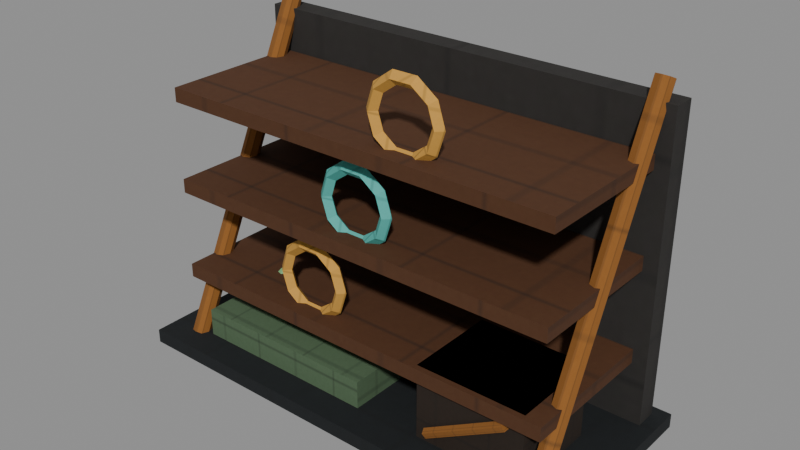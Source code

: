 # Source: preserve-rack.e10.blend  (saved by Blender 5.1.30; exported with 4.5.12 LTS)
import bpy
from mathutils import Matrix  # noqa: F401  (used for matrix-valued properties, if any)

bpy.ops.wm.read_factory_settings(use_empty=True)
scene = bpy.context.scene
scene.name = 'Scene'

# ---- images (referenced by path relative to the original .blend; pixels are not part of the script)
import os
ASSET_DIR = os.environ.get("B2B_ASSET_DIR", "")  # directory of the original .blend (textures are referenced by path, not embedded)
HERE = os.path.dirname(os.path.abspath(__file__))  # packed textures are extracted next to this script under _unpacked/

def load_image(name, relpath, width, height, colorspace="sRGB"):
    """Load a texture the original file referenced (path relative to the .blend, or extracted next to this script)."""
    p = next((c for c in (os.path.join(HERE, relpath), os.path.join(ASSET_DIR, relpath)) if relpath and os.path.exists(c)), "")
    if p:
        img = bpy.data.images.load(p, check_existing=True)
        img.name = name
    else:  # same state as the original file: an image datablock whose file is absent (Cycles renders it pink)
        img = bpy.data.images.new(name, width, height)
        img.source = "FILE"
        img.filepath = "//" + (relpath or name)
    img.colorspace_settings.name = colorspace
    return img
img_era_props_e10_atlas_png = load_image('era-props-e10-atlas.png', '_unpacked/era-props-e10-atlas.14530cf6.png', 512, 512, 'sRGB')

# ---- materials (node trees are filled in below, after node groups)
mat_e10arkpropssharedmaterial = bpy.data.materials.new('E10ArkPropsSharedMaterial')

# ---- material node trees
mat_e10arkpropssharedmaterial.use_nodes = True; mat_e10arkpropssharedmaterial.node_tree.nodes.clear()
_N = mat_e10arkpropssharedmaterial.node_tree.nodes; _L = mat_e10arkpropssharedmaterial.node_tree.links
n0 = _N.new('ShaderNodeOutputMaterial'); n0.name = 'Material Output'; n0.location = (0, 0)
n1 = _N.new('ShaderNodeBsdfPrincipled'); n1.name = 'Principled BSDF'; n1.location = (0, 0)
n1.inputs[2].default_value = 0.9
n1.inputs[27].default_value = (0.0, 0.0, 0.0, 1.0)
n2 = _N.new('ShaderNodeTexImage'); n2.name = 'Image Texture'; n2.location = (0, 0)
n2.image = img_era_props_e10_atlas_png
_L.new(n2.outputs[0], n1.inputs[0])
_L.new(n1.outputs[0], n0.inputs[0])
n0.is_active_output = True

# ---- meshes
me_preserveracke10mesh = bpy.data.meshes.new('PreserveRackE10Mesh')
me_preserveracke10mesh.from_pydata([(-1.65, -0.725, 0.0), (-1.65, -0.725, 0.1), (-1.65, 0.725, 0.0), (-1.65, 0.725, 0.1), (1.65, -0.725, 0.0), (1.65, -0.725, 0.1), (1.65, 0.725, 0.0), (1.65, 0.725, 0.1), (-1.55, 0.49, 0.06), (-1.55, 0.49, 2.24), (-1.55, 0.65, 0.06), (-1.55, 0.65, 2.24), (1.55, 0.49, 0.06), (1.55, 0.49, 2.24), (1.55, 0.65, 0.06), (1.55, 0.65, 2.24), (-1.42, -0.5786, 0.108), (-1.42, 0.5114, 2.388), (-1.466, -0.5615, 0.09982), (-1.466, 0.5285, 2.38), (-1.485, -0.52, 0.08), (-1.485, 0.57, 2.36), (-1.466, -0.4785, 0.06018), (-1.466, 0.6115, 2.34), (-1.42, -0.4614, 0.05196), (-1.42, 0.6286, 2.332), (-1.374, -0.4785, 0.06018), (-1.374, 0.6115, 2.34), (-1.355, -0.52, 0.08), (-1.355, 0.57, 2.36), (-1.374, -0.5615, 0.09982), (-1.374, 0.5285, 2.38), (1.42, -0.5786, 0.108), (1.42, 0.5114, 2.388), (1.374, -0.5615, 0.09982), (1.374, 0.5285, 2.38), (1.355, -0.52, 0.08), (1.355, 0.57, 2.36), (1.374, -0.4785, 0.06018), (1.374, 0.6115, 2.34), (1.42, -0.4614, 0.05196), (1.42, 0.6286, 2.332), (1.466, -0.4785, 0.06018), (1.466, 0.6115, 2.34), (1.485, -0.52, 0.08), (1.485, 0.57, 2.36), (1.466, -0.5615, 0.09982), (1.466, 0.5285, 2.38), (-1.45, -0.53, 0.53), (-1.45, -0.53, 0.63), (-1.45, 0.61, 0.53), (-1.45, 0.61, 0.63), (1.45, -0.53, 0.53), (1.45, -0.53, 0.63), (1.45, 0.61, 0.53), (1.45, 0.61, 0.63), (-0.115, -0.39, 0.83), (-0.16, -0.435, 0.83), (-0.205, -0.39, 0.83), (-0.16, -0.345, 0.83), (-0.1694, -0.39, 0.9975), (-0.2058, -0.435, 0.9711), (-0.2422, -0.39, 0.9446), (-0.2058, -0.345, 0.9711), (-0.3119, -0.39, 1.101), (-0.3258, -0.435, 1.058), (-0.3397, -0.39, 1.015), (-0.3258, -0.345, 1.058), (-0.4881, -0.39, 1.101), (-0.4742, -0.435, 1.058), (-0.4603, -0.39, 1.015), (-0.4742, -0.345, 1.058), (-0.6306, -0.39, 0.9975), (-0.5942, -0.435, 0.9711), (-0.5578, -0.39, 0.9446), (-0.5942, -0.345, 0.9711), (-0.685, -0.39, 0.83), (-0.64, -0.435, 0.83), (-0.595, -0.39, 0.83), (-0.64, -0.345, 0.83), (-0.6306, -0.39, 0.6625), (-0.5942, -0.435, 0.6889), (-0.5578, -0.39, 0.7154), (-0.5942, -0.345, 0.6889), (-0.4881, -0.39, 0.5589), (-0.4742, -0.435, 0.6017), (-0.4603, -0.39, 0.6445), (-0.4742, -0.345, 0.6017), (-0.3119, -0.39, 0.5589), (-0.3258, -0.435, 0.6017), (-0.3397, -0.39, 0.6445), (-0.3258, -0.345, 0.6017), (-0.1694, -0.39, 0.6625), (-0.2058, -0.435, 0.6889), (-0.2422, -0.39, 0.7154), (-0.2058, -0.345, 0.6889), (-1.45, -0.53, 1.18), (-1.45, -0.53, 1.28), (-1.45, 0.61, 1.18), (-1.45, 0.61, 1.28), (1.45, -0.53, 1.18), (1.45, -0.53, 1.28), (1.45, 0.61, 1.18), (1.45, 0.61, 1.28), (0.265, -0.39, 1.48), (0.22, -0.435, 1.48), (0.175, -0.39, 1.48), (0.22, -0.345, 1.48), (0.2106, -0.39, 1.648), (0.1742, -0.435, 1.621), (0.1378, -0.39, 1.595), (0.1742, -0.345, 1.621), (0.06807, -0.39, 1.751), (0.05416, -0.435, 1.708), (0.04026, -0.39, 1.665), (0.05416, -0.345, 1.708), (-0.1081, -0.39, 1.751), (-0.09416, -0.435, 1.708), (-0.08026, -0.39, 1.665), (-0.09416, -0.345, 1.708), (-0.2506, -0.39, 1.648), (-0.2142, -0.435, 1.621), (-0.1778, -0.39, 1.595), (-0.2142, -0.345, 1.621), (-0.305, -0.39, 1.48), (-0.26, -0.435, 1.48), (-0.215, -0.39, 1.48), (-0.26, -0.345, 1.48), (-0.2506, -0.39, 1.312), (-0.2142, -0.435, 1.339), (-0.1778, -0.39, 1.365), (-0.2142, -0.345, 1.339), (-0.1081, -0.39, 1.209), (-0.09416, -0.435, 1.252), (-0.08026, -0.39, 1.295), (-0.09416, -0.345, 1.252), (0.06807, -0.39, 1.209), (0.05416, -0.435, 1.252), (0.04026, -0.39, 1.295), (0.05416, -0.345, 1.252), (0.2106, -0.39, 1.312), (0.1742, -0.435, 1.339), (0.1378, -0.39, 1.365), (0.1742, -0.345, 1.339), (-1.45, -0.53, 1.83), (-1.45, -0.53, 1.93), (-1.45, 0.61, 1.83), (-1.45, 0.61, 1.93), (1.45, -0.53, 1.83), (1.45, -0.53, 1.93), (1.45, 0.61, 1.83), (1.45, 0.61, 1.93), (0.645, -0.39, 2.13), (0.6, -0.435, 2.13), (0.555, -0.39, 2.13), (0.6, -0.345, 2.13), (0.5906, -0.39, 2.298), (0.5542, -0.435, 2.271), (0.5178, -0.39, 2.245), (0.5542, -0.345, 2.271), (0.4481, -0.39, 2.401), (0.4342, -0.435, 2.358), (0.4203, -0.39, 2.315), (0.4342, -0.345, 2.358), (0.2719, -0.39, 2.401), (0.2858, -0.435, 2.358), (0.2997, -0.39, 2.315), (0.2858, -0.345, 2.358), (0.1294, -0.39, 2.298), (0.1658, -0.435, 2.271), (0.2022, -0.39, 2.245), (0.1658, -0.345, 2.271), (0.075, -0.39, 2.13), (0.12, -0.435, 2.13), (0.165, -0.39, 2.13), (0.12, -0.345, 2.13), (0.1294, -0.39, 1.962), (0.1658, -0.435, 1.989), (0.2022, -0.39, 2.015), (0.1658, -0.345, 1.989), (0.2719, -0.39, 1.859), (0.2858, -0.435, 1.902), (0.2997, -0.39, 1.945), (0.2858, -0.345, 1.902), (0.4481, -0.39, 1.859), (0.4342, -0.435, 1.902), (0.4203, -0.39, 1.945), (0.4342, -0.345, 1.902), (0.5906, -0.39, 1.962), (0.5542, -0.435, 1.989), (0.5178, -0.39, 2.015), (0.5542, -0.345, 1.989), (-1.31, -0.51, 0.1), (-1.31, -0.51, 0.3), (-1.31, 0.11, 0.1), (-1.31, 0.11, 0.3), (0.07, -0.51, 0.1), (0.07, -0.51, 0.3), (0.07, 0.11, 0.1), (0.07, 0.11, 0.3), (-0.88, -0.2, 0.23), (-0.7932, -0.2631, 0.3516), (-0.9132, -0.3021, 0.3516), (-0.9873, -0.2, 0.3516), (-0.9132, -0.09792, 0.3516), (-0.7932, -0.1369, 0.3516), (-0.8468, -0.3021, 0.5484), (-0.9668, -0.2631, 0.5484), (-0.9668, -0.1369, 0.5484), (-0.8468, -0.09792, 0.5484), (-0.7727, -0.2, 0.5484), (-0.88, -0.2, 0.67), (-0.37, -0.2, 0.24), (-0.2687, -0.2736, 0.345), (-0.4087, -0.3191, 0.345), (-0.4952, -0.2, 0.345), (-0.4087, -0.08091, 0.345), (-0.2687, -0.1264, 0.345), (-0.3313, -0.3191, 0.515), (-0.4713, -0.2736, 0.515), (-0.4713, -0.1264, 0.515), (-0.3313, -0.08091, 0.515), (-0.2448, -0.2, 0.515), (-0.37, -0.2, 0.62), (0.54, -0.49, 0.05), (0.54, -0.49, 0.63), (0.54, 0.17, 0.05), (0.54, 0.17, 0.63), (1.32, -0.49, 0.05), (1.32, -0.49, 0.63), (1.32, 0.17, 0.05), (1.32, 0.17, 0.63), (0.6125, -0.51, 0.2103), (1.182, -0.51, 0.5403), (0.6246, -0.4767, 0.1894), (1.195, -0.4767, 0.5194), (0.6442, -0.4894, 0.1555), (1.214, -0.4894, 0.4855), (0.6442, -0.5306, 0.1555), (1.214, -0.5306, 0.4855), (0.6246, -0.5433, 0.1894), (1.195, -0.5433, 0.5194)], [], [(0, 1, 3, 2), (2, 3, 7, 6), (6, 7, 5, 4), (4, 5, 1, 0), (2, 6, 4, 0), (7, 3, 1, 5), (8, 9, 11, 10), (10, 11, 15, 14), (14, 15, 13, 12), (12, 13, 9, 8), (10, 14, 12, 8), (15, 11, 9, 13), (16, 17, 19, 18), (18, 19, 21, 20), (20, 21, 23, 22), (22, 23, 25, 24), (24, 25, 27, 26), (26, 27, 29, 28), (19, 17, 31, 29, 27, 25, 23, 21), (28, 29, 31, 30), (30, 31, 17, 16), (16, 18, 20, 22, 24, 26, 28, 30), (32, 33, 35, 34), (34, 35, 37, 36), (36, 37, 39, 38), (38, 39, 41, 40), (40, 41, 43, 42), (42, 43, 45, 44), (35, 33, 47, 45, 43, 41, 39, 37), (44, 45, 47, 46), (46, 47, 33, 32), (32, 34, 36, 38, 40, 42, 44, 46), (48, 49, 51, 50), (50, 51, 55, 54), (54, 55, 53, 52), (52, 53, 49, 48), (50, 54, 52, 48), (55, 51, 49, 53), (56, 60, 61, 57), (57, 61, 62, 58), (58, 62, 63, 59), (59, 63, 60, 56), (60, 64, 65, 61), (61, 65, 66, 62), (62, 66, 67, 63), (63, 67, 64, 60), (64, 68, 69, 65), (65, 69, 70, 66), (66, 70, 71, 67), (67, 71, 68, 64), (68, 72, 73, 69), (69, 73, 74, 70), (70, 74, 75, 71), (71, 75, 72, 68), (72, 76, 77, 73), (73, 77, 78, 74), (74, 78, 79, 75), (75, 79, 76, 72), (76, 80, 81, 77), (77, 81, 82, 78), (78, 82, 83, 79), (79, 83, 80, 76), (80, 84, 85, 81), (81, 85, 86, 82), (82, 86, 87, 83), (83, 87, 84, 80), (84, 88, 89, 85), (85, 89, 90, 86), (86, 90, 91, 87), (87, 91, 88, 84), (88, 92, 93, 89), (89, 93, 94, 90), (90, 94, 95, 91), (91, 95, 92, 88), (92, 56, 57, 93), (93, 57, 58, 94), (94, 58, 59, 95), (95, 59, 56, 92), (96, 97, 99, 98), (98, 99, 103, 102), (102, 103, 101, 100), (100, 101, 97, 96), (98, 102, 100, 96), (103, 99, 97, 101), (104, 108, 109, 105), (105, 109, 110, 106), (106, 110, 111, 107), (107, 111, 108, 104), (108, 112, 113, 109), (109, 113, 114, 110), (110, 114, 115, 111), (111, 115, 112, 108), (112, 116, 117, 113), (113, 117, 118, 114), (114, 118, 119, 115), (115, 119, 116, 112), (116, 120, 121, 117), (117, 121, 122, 118), (118, 122, 123, 119), (119, 123, 120, 116), (120, 124, 125, 121), (121, 125, 126, 122), (122, 126, 127, 123), (123, 127, 124, 120), (124, 128, 129, 125), (125, 129, 130, 126), (126, 130, 131, 127), (127, 131, 128, 124), (128, 132, 133, 129), (129, 133, 134, 130), (130, 134, 135, 131), (131, 135, 132, 128), (132, 136, 137, 133), (133, 137, 138, 134), (134, 138, 139, 135), (135, 139, 136, 132), (136, 140, 141, 137), (137, 141, 142, 138), (138, 142, 143, 139), (139, 143, 140, 136), (140, 104, 105, 141), (141, 105, 106, 142), (142, 106, 107, 143), (143, 107, 104, 140), (144, 145, 147, 146), (146, 147, 151, 150), (150, 151, 149, 148), (148, 149, 145, 144), (146, 150, 148, 144), (151, 147, 145, 149), (152, 156, 157, 153), (153, 157, 158, 154), (154, 158, 159, 155), (155, 159, 156, 152), (156, 160, 161, 157), (157, 161, 162, 158), (158, 162, 163, 159), (159, 163, 160, 156), (160, 164, 165, 161), (161, 165, 166, 162), (162, 166, 167, 163), (163, 167, 164, 160), (164, 168, 169, 165), (165, 169, 170, 166), (166, 170, 171, 167), (167, 171, 168, 164), (168, 172, 173, 169), (169, 173, 174, 170), (170, 174, 175, 171), (171, 175, 172, 168), (172, 176, 177, 173), (173, 177, 178, 174), (174, 178, 179, 175), (175, 179, 176, 172), (176, 180, 181, 177), (177, 181, 182, 178), (178, 182, 183, 179), (179, 183, 180, 176), (180, 184, 185, 181), (181, 185, 186, 182), (182, 186, 187, 183), (183, 187, 184, 180), (184, 188, 189, 185), (185, 189, 190, 186), (186, 190, 191, 187), (187, 191, 188, 184), (188, 152, 153, 189), (189, 153, 154, 190), (190, 154, 155, 191), (191, 155, 152, 188), (192, 193, 195, 194), (194, 195, 199, 198), (198, 199, 197, 196), (196, 197, 193, 192), (194, 198, 196, 192), (199, 195, 193, 197), (200, 201, 202), (201, 200, 205), (200, 202, 203), (200, 203, 204), (200, 204, 205), (201, 205, 210), (202, 201, 206), (203, 202, 207), (204, 203, 208), (205, 204, 209), (201, 210, 206), (202, 206, 207), (203, 207, 208), (204, 208, 209), (205, 209, 210), (206, 210, 211), (207, 206, 211), (208, 207, 211), (209, 208, 211), (210, 209, 211), (212, 213, 214), (213, 212, 217), (212, 214, 215), (212, 215, 216), (212, 216, 217), (213, 217, 222), (214, 213, 218), (215, 214, 219), (216, 215, 220), (217, 216, 221), (213, 222, 218), (214, 218, 219), (215, 219, 220), (216, 220, 221), (217, 221, 222), (218, 222, 223), (219, 218, 223), (220, 219, 223), (221, 220, 223), (222, 221, 223), (224, 225, 227, 226), (226, 227, 231, 230), (230, 231, 229, 228), (228, 229, 225, 224), (226, 230, 228, 224), (231, 227, 225, 229), (232, 233, 235, 234), (234, 235, 237, 236), (236, 237, 239, 238), (235, 233, 241, 239, 237), (238, 239, 241, 240), (240, 241, 233, 232), (232, 234, 236, 238, 240)])
_uv = me_preserveracke10mesh.uv_layers.new(name='UVMap')
_uv.uv.foreach_set('vector', [0.4937, 0.1106, 0.4866, 0.1106, 0.4866, 0.00625, 0.4937, 0.00625, 0.4753, 0.2438, 0.4681, 0.2438, 0.4681, 0.00625, 0.4753, 0.00625, 0.4937, 0.217, 0.4866, 0.217, 0.4866, 0.1127, 0.4938, 0.1127, 0.4845, 0.2438, 0.4774, 0.2438, 0.4774, 0.00625, 0.4845, 0.00625, 0.3601, 0.00625, 0.3601, 0.2438, 0.2562, 0.2438, 0.2563, 0.00625, 0.466, 0.00625, 0.466, 0.2438, 0.3622, 0.2438, 0.3622, 0.00625, 0.7361, 0.6241, 0.7361, 0.5063, 0.7437, 0.5063, 0.7437, 0.6241, 0.6102, 0.6738, 0.5063, 0.6738, 0.5063, 0.5063, 0.6102, 0.5063, 0.7361, 0.7437, 0.7361, 0.6259, 0.7437, 0.6259, 0.7437, 0.7437, 0.7159, 0.6738, 0.6119, 0.6738, 0.6119, 0.5063, 0.7159, 0.5063, 0.7252, 0.5063, 0.7252, 0.6738, 0.7175, 0.6738, 0.7175, 0.5063, 0.7345, 0.5063, 0.7345, 0.6738, 0.7268, 0.6738, 0.7268, 0.5063, 0.02114, 0.7437, 0.02114, 0.5063, 0.0422, 0.5063, 0.0422, 0.7437, 0.0422, 0.7437, 0.0422, 0.5063, 0.05709, 0.5063, 0.05709, 0.7437, 0.1181, 0.7437, 0.1181, 0.5063, 0.1392, 0.5063, 0.1392, 0.7437, 0.06218, 0.7437, 0.06218, 0.5063, 0.07707, 0.5063, 0.07707, 0.7437, 0.07707, 0.7437, 0.07707, 0.5063, 0.09813, 0.5063, 0.09813, 0.7437, 0.09813, 0.7437, 0.09813, 0.5063, 0.113, 0.5063, 0.113, 0.7437, 0.2078, 0.6436, 0.1929, 0.6403, 0.1929, 0.6356, 0.2078, 0.6323, 0.2289, 0.6323, 0.2438, 0.6356, 0.2438, 0.6403, 0.2289, 0.6436, 0.1443, 0.7437, 0.1443, 0.5063, 0.1653, 0.5063, 0.1653, 0.7437, 0.00625, 0.7437, 0.00625, 0.5063, 0.02114, 0.5063, 0.02114, 0.7437, 0.1929, 0.6527, 0.1929, 0.648, 0.2078, 0.6447, 0.2289, 0.6447, 0.2438, 0.648, 0.2438, 0.6527, 0.2289, 0.656, 0.2078, 0.656, 0.02114, 0.7437, 0.02114, 0.5063, 0.0422, 0.5063, 0.0422, 0.7437, 0.0422, 0.7437, 0.0422, 0.5063, 0.05709, 0.5063, 0.05709, 0.7437, 0.1181, 0.7437, 0.1181, 0.5063, 0.1392, 0.5063, 0.1392, 0.7437, 0.06218, 0.7437, 0.06218, 0.5063, 0.07707, 0.5063, 0.07707, 0.7437, 0.07707, 0.7437, 0.07707, 0.5063, 0.09813, 0.5063, 0.09813, 0.7437, 0.09813, 0.7437, 0.09813, 0.5063, 0.113, 0.5063, 0.113, 0.7437, 0.2078, 0.6436, 0.1929, 0.6403, 0.1929, 0.6356, 0.2078, 0.6323, 0.2289, 0.6323, 0.2438, 0.6356, 0.2438, 0.6403, 0.2289, 0.6436, 0.1443, 0.7437, 0.1443, 0.5063, 0.1653, 0.5063, 0.1653, 0.7437, 0.00625, 0.7437, 0.00625, 0.5063, 0.02114, 0.5063, 0.02114, 0.7437, 0.1929, 0.6527, 0.1929, 0.648, 0.2078, 0.6447, 0.2289, 0.6447, 0.2438, 0.648, 0.2438, 0.6527, 0.2289, 0.656, 0.2078, 0.656, 0.9937, 0.3496, 0.9849, 0.3496, 0.9849, 0.2562, 0.9937, 0.2562, 0.9715, 0.4938, 0.9627, 0.4938, 0.9627, 0.2562, 0.9715, 0.2562, 0.9937, 0.4451, 0.9849, 0.4451, 0.9849, 0.3517, 0.9937, 0.3517, 0.9826, 0.4938, 0.9738, 0.4938, 0.9738, 0.2562, 0.9826, 0.2562, 0.8572, 0.2563, 0.8572, 0.4938, 0.7563, 0.4938, 0.7563, 0.2562, 0.9604, 0.2563, 0.9604, 0.4938, 0.8595, 0.4938, 0.8595, 0.2562, 0.3768, 0.5502, 0.3956, 0.5184, 0.4079, 0.5265, 0.3921, 0.5533, 0.3613, 0.6737, 0.3771, 0.6469, 0.3894, 0.655, 0.3765, 0.6768, 0.429, 0.7036, 0.4419, 0.7254, 0.4296, 0.7335, 0.4138, 0.7068, 0.4785, 0.5533, 0.4627, 0.5265, 0.475, 0.5184, 0.4938, 0.5502, 0.3956, 0.5184, 0.426, 0.5063, 0.4335, 0.5163, 0.4079, 0.5265, 0.3771, 0.6469, 0.4027, 0.6367, 0.4102, 0.6467, 0.3894, 0.655, 0.4419, 0.7254, 0.4627, 0.7337, 0.4552, 0.7437, 0.4296, 0.7335, 0.4627, 0.5265, 0.4371, 0.5163, 0.4446, 0.5063, 0.475, 0.5184, 0.2637, 0.5063, 0.2941, 0.5184, 0.2819, 0.5265, 0.2563, 0.5163, 0.2637, 0.6367, 0.2893, 0.6469, 0.2771, 0.655, 0.2562, 0.6467, 0.3577, 0.6467, 0.3369, 0.655, 0.3246, 0.6469, 0.3502, 0.6367, 0.3165, 0.6234, 0.3421, 0.6132, 0.3544, 0.6213, 0.324, 0.6334, 0.2941, 0.5184, 0.3129, 0.5502, 0.2977, 0.5533, 0.2819, 0.5265, 0.2893, 0.6469, 0.3052, 0.6737, 0.2899, 0.6768, 0.2771, 0.655, 0.3369, 0.655, 0.324, 0.6768, 0.3088, 0.6737, 0.3246, 0.6469, 0.3421, 0.6132, 0.3579, 0.5864, 0.3732, 0.5895, 0.3544, 0.6213, 0.3129, 0.5502, 0.3129, 0.5895, 0.2977, 0.5864, 0.2977, 0.5533, 0.3052, 0.6737, 0.3052, 0.7068, 0.2899, 0.7036, 0.2899, 0.6768, 0.324, 0.6768, 0.324, 0.7036, 0.3088, 0.7068, 0.3088, 0.6737, 0.3579, 0.5864, 0.3579, 0.5533, 0.3732, 0.5502, 0.3732, 0.5895, 0.3129, 0.5895, 0.2941, 0.6213, 0.2819, 0.6132, 0.2977, 0.5864, 0.3052, 0.7068, 0.2893, 0.7335, 0.2771, 0.7254, 0.2899, 0.7036, 0.324, 0.7036, 0.3369, 0.7254, 0.3246, 0.7335, 0.3088, 0.7068, 0.3579, 0.5533, 0.3421, 0.5265, 0.3544, 0.5184, 0.3732, 0.5502, 0.2941, 0.6213, 0.2637, 0.6334, 0.2562, 0.6234, 0.2819, 0.6132, 0.2893, 0.7335, 0.2637, 0.7437, 0.2562, 0.7337, 0.2771, 0.7254, 0.3369, 0.7254, 0.3577, 0.7337, 0.3502, 0.7437, 0.3246, 0.7335, 0.3421, 0.5265, 0.3165, 0.5163, 0.324, 0.5063, 0.3544, 0.5184, 0.426, 0.6334, 0.3956, 0.6213, 0.4079, 0.6132, 0.4335, 0.6234, 0.4027, 0.7437, 0.3771, 0.7335, 0.3894, 0.7254, 0.4102, 0.7337, 0.4627, 0.6467, 0.4419, 0.655, 0.4296, 0.6469, 0.4552, 0.6367, 0.4371, 0.6234, 0.4627, 0.6132, 0.475, 0.6213, 0.4446, 0.6334, 0.3956, 0.6213, 0.3768, 0.5895, 0.3921, 0.5864, 0.4079, 0.6132, 0.3771, 0.7335, 0.3613, 0.7068, 0.3765, 0.7036, 0.3894, 0.7254, 0.4419, 0.655, 0.429, 0.6768, 0.4138, 0.6737, 0.4296, 0.6469, 0.4627, 0.6132, 0.4785, 0.5864, 0.4938, 0.5895, 0.475, 0.6213, 0.3768, 0.5895, 0.3768, 0.5502, 0.3921, 0.5533, 0.3921, 0.5864, 0.3613, 0.7068, 0.3613, 0.6737, 0.3765, 0.6768, 0.3765, 0.7036, 0.429, 0.6768, 0.429, 0.7036, 0.4138, 0.7068, 0.4138, 0.6737, 0.4785, 0.5864, 0.4785, 0.5533, 0.4938, 0.5502, 0.4938, 0.5895, 0.9937, 0.3496, 0.9849, 0.3496, 0.9849, 0.2562, 0.9937, 0.2562, 0.9715, 0.4938, 0.9627, 0.4938, 0.9627, 0.2562, 0.9715, 0.2562, 0.9937, 0.4451, 0.9849, 0.4451, 0.9849, 0.3517, 0.9937, 0.3517, 0.9826, 0.4938, 0.9738, 0.4938, 0.9738, 0.2562, 0.9826, 0.2562, 0.8572, 0.2563, 0.8572, 0.4938, 0.7563, 0.4938, 0.7563, 0.2562, 0.9604, 0.2563, 0.9604, 0.4938, 0.8595, 0.4938, 0.8595, 0.2562, 0.3768, 0.3002, 0.3956, 0.2684, 0.4079, 0.2765, 0.3921, 0.3033, 0.3613, 0.4237, 0.3771, 0.3969, 0.3894, 0.405, 0.3765, 0.4268, 0.429, 0.4536, 0.4419, 0.4754, 0.4296, 0.4835, 0.4138, 0.4568, 0.4785, 0.3033, 0.4627, 0.2765, 0.475, 0.2684, 0.4938, 0.3002, 0.3956, 0.2684, 0.426, 0.2562, 0.4335, 0.2663, 0.4079, 0.2765, 0.3771, 0.3969, 0.4027, 0.3867, 0.4102, 0.3967, 0.3894, 0.405, 0.4419, 0.4754, 0.4627, 0.4837, 0.4552, 0.4938, 0.4296, 0.4835, 0.4627, 0.2765, 0.4371, 0.2663, 0.4446, 0.2562, 0.475, 0.2684, 0.2637, 0.2562, 0.2941, 0.2684, 0.2819, 0.2765, 0.2563, 0.2663, 0.2637, 0.3867, 0.2893, 0.3969, 0.2771, 0.405, 0.2562, 0.3967, 0.3577, 0.3967, 0.3369, 0.405, 0.3246, 0.3969, 0.3502, 0.3867, 0.3165, 0.3734, 0.3421, 0.3632, 0.3544, 0.3713, 0.324, 0.3834, 0.2941, 0.2684, 0.3129, 0.3002, 0.2977, 0.3033, 0.2819, 0.2765, 0.2893, 0.3969, 0.3052, 0.4237, 0.2899, 0.4268, 0.2771, 0.405, 0.3369, 0.405, 0.324, 0.4268, 0.3088, 0.4237, 0.3246, 0.3969, 0.3421, 0.3632, 0.3579, 0.3364, 0.3732, 0.3395, 0.3544, 0.3713, 0.3129, 0.3002, 0.3129, 0.3395, 0.2977, 0.3364, 0.2977, 0.3033, 0.3052, 0.4237, 0.3052, 0.4568, 0.2899, 0.4536, 0.2899, 0.4268, 0.324, 0.4268, 0.324, 0.4536, 0.3088, 0.4568, 0.3088, 0.4237, 0.3579, 0.3364, 0.3579, 0.3033, 0.3732, 0.3002, 0.3732, 0.3395, 0.3129, 0.3395, 0.2941, 0.3713, 0.2819, 0.3632, 0.2977, 0.3364, 0.3052, 0.4568, 0.2893, 0.4835, 0.2771, 0.4754, 0.2899, 0.4536, 0.324, 0.4536, 0.3369, 0.4754, 0.3246, 0.4835, 0.3088, 0.4568, 0.3579, 0.3033, 0.3421, 0.2765, 0.3544, 0.2684, 0.3732, 0.3002, 0.2941, 0.3713, 0.2637, 0.3834, 0.2562, 0.3734, 0.2819, 0.3632, 0.2893, 0.4835, 0.2637, 0.4937, 0.2562, 0.4837, 0.2771, 0.4754, 0.3369, 0.4754, 0.3577, 0.4837, 0.3502, 0.4938, 0.3246, 0.4835, 0.3421, 0.2765, 0.3165, 0.2663, 0.324, 0.2562, 0.3544, 0.2684, 0.426, 0.3834, 0.3956, 0.3713, 0.4079, 0.3632, 0.4335, 0.3734, 0.4027, 0.4938, 0.3771, 0.4835, 0.3894, 0.4754, 0.4102, 0.4837, 0.4627, 0.3967, 0.4419, 0.405, 0.4296, 0.3969, 0.4552, 0.3867, 0.4371, 0.3734, 0.4627, 0.3632, 0.475, 0.3713, 0.4446, 0.3834, 0.3956, 0.3713, 0.3768, 0.3395, 0.3921, 0.3364, 0.4079, 0.3632, 0.3771, 0.4835, 0.3613, 0.4568, 0.3765, 0.4536, 0.3894, 0.4754, 0.4419, 0.405, 0.429, 0.4268, 0.4138, 0.4237, 0.4296, 0.3969, 0.4627, 0.3632, 0.4785, 0.3364, 0.4938, 0.3395, 0.475, 0.3713, 0.3768, 0.3395, 0.3768, 0.3002, 0.3921, 0.3033, 0.3921, 0.3364, 0.3613, 0.4568, 0.3613, 0.4237, 0.3765, 0.4268, 0.3765, 0.4536, 0.429, 0.4268, 0.429, 0.4536, 0.4138, 0.4568, 0.4138, 0.4237, 0.4785, 0.3364, 0.4785, 0.3033, 0.4938, 0.3002, 0.4938, 0.3395, 0.9937, 0.3496, 0.9849, 0.3496, 0.9849, 0.2562, 0.9937, 0.2562, 0.9715, 0.4938, 0.9627, 0.4938, 0.9627, 0.2562, 0.9715, 0.2562, 0.9937, 0.4451, 0.9849, 0.4451, 0.9849, 0.3517, 0.9937, 0.3517, 0.9826, 0.4938, 0.9738, 0.4938, 0.9738, 0.2562, 0.9826, 0.2562, 0.8572, 0.2563, 0.8572, 0.4938, 0.7563, 0.4938, 0.7563, 0.2562, 0.9604, 0.2563, 0.9604, 0.4938, 0.8595, 0.4938, 0.8595, 0.2562, 0.3768, 0.5502, 0.3956, 0.5184, 0.4079, 0.5265, 0.3921, 0.5533, 0.3613, 0.6737, 0.3771, 0.6469, 0.3894, 0.655, 0.3765, 0.6768, 0.429, 0.7036, 0.4419, 0.7254, 0.4296, 0.7335, 0.4138, 0.7068, 0.4785, 0.5533, 0.4627, 0.5265, 0.475, 0.5184, 0.4938, 0.5502, 0.3956, 0.5184, 0.426, 0.5063, 0.4335, 0.5163, 0.4079, 0.5265, 0.3771, 0.6469, 0.4027, 0.6367, 0.4102, 0.6467, 0.3894, 0.655, 0.4419, 0.7254, 0.4627, 0.7337, 0.4552, 0.7437, 0.4296, 0.7335, 0.4627, 0.5265, 0.4371, 0.5163, 0.4446, 0.5063, 0.475, 0.5184, 0.2637, 0.5063, 0.2941, 0.5184, 0.2819, 0.5265, 0.2563, 0.5163, 0.2637, 0.6367, 0.2893, 0.6469, 0.2771, 0.655, 0.2562, 0.6467, 0.3577, 0.6467, 0.3369, 0.655, 0.3246, 0.6469, 0.3502, 0.6367, 0.3165, 0.6234, 0.3421, 0.6132, 0.3544, 0.6213, 0.324, 0.6334, 0.2941, 0.5184, 0.3129, 0.5502, 0.2977, 0.5533, 0.2819, 0.5265, 0.2893, 0.6469, 0.3052, 0.6737, 0.2899, 0.6768, 0.2771, 0.655, 0.3369, 0.655, 0.324, 0.6768, 0.3088, 0.6737, 0.3246, 0.6469, 0.3421, 0.6132, 0.3579, 0.5864, 0.3732, 0.5895, 0.3544, 0.6213, 0.3129, 0.5502, 0.3129, 0.5895, 0.2977, 0.5864, 0.2977, 0.5533, 0.3052, 0.6737, 0.3052, 0.7068, 0.2899, 0.7036, 0.2899, 0.6768, 0.324, 0.6768, 0.324, 0.7036, 0.3088, 0.7068, 0.3088, 0.6737, 0.3579, 0.5864, 0.3579, 0.5533, 0.3732, 0.5502, 0.3732, 0.5895, 0.3129, 0.5895, 0.2941, 0.6213, 0.2819, 0.6132, 0.2977, 0.5864, 0.3052, 0.7068, 0.2893, 0.7335, 0.2771, 0.7254, 0.2899, 0.7036, 0.324, 0.7036, 0.3369, 0.7254, 0.3246, 0.7335, 0.3088, 0.7068, 0.3579, 0.5533, 0.3421, 0.5265, 0.3544, 0.5184, 0.3732, 0.5502, 0.2941, 0.6213, 0.2637, 0.6334, 0.2562, 0.6234, 0.2819, 0.6132, 0.2893, 0.7335, 0.2637, 0.7437, 0.2562, 0.7337, 0.2771, 0.7254, 0.3369, 0.7254, 0.3577, 0.7337, 0.3502, 0.7437, 0.3246, 0.7335, 0.3421, 0.5265, 0.3165, 0.5163, 0.324, 0.5063, 0.3544, 0.5184, 0.426, 0.6334, 0.3956, 0.6213, 0.4079, 0.6132, 0.4335, 0.6234, 0.4027, 0.7437, 0.3771, 0.7335, 0.3894, 0.7254, 0.4102, 0.7337, 0.4627, 0.6467, 0.4419, 0.655, 0.4296, 0.6469, 0.4552, 0.6367, 0.4371, 0.6234, 0.4627, 0.6132, 0.475, 0.6213, 0.4446, 0.6334, 0.3956, 0.6213, 0.3768, 0.5895, 0.3921, 0.5864, 0.4079, 0.6132, 0.3771, 0.7335, 0.3613, 0.7068, 0.3765, 0.7036, 0.3894, 0.7254, 0.4419, 0.655, 0.429, 0.6768, 0.4138, 0.6737, 0.4296, 0.6469, 0.4627, 0.6132, 0.4785, 0.5864, 0.4938, 0.5895, 0.475, 0.6213, 0.3768, 0.5895, 0.3768, 0.5502, 0.3921, 0.5533, 0.3921, 0.5864, 0.3613, 0.7068, 0.3613, 0.6737, 0.3765, 0.6768, 0.3765, 0.7036, 0.429, 0.6768, 0.429, 0.7036, 0.4138, 0.7068, 0.4138, 0.6737, 0.4785, 0.5864, 0.4785, 0.5533, 0.4938, 0.5502, 0.4938, 0.5895, 0.7437, 0.863, 0.7189, 0.863, 0.7189, 0.7563, 0.7437, 0.7563, 0.6896, 0.9937, 0.6647, 0.9937, 0.6647, 0.7563, 0.6896, 0.7563, 0.7437, 0.9728, 0.7189, 0.9728, 0.7189, 0.8661, 0.7437, 0.8661, 0.7167, 0.9937, 0.6918, 0.9937, 0.6918, 0.7563, 0.7167, 0.7563, 0.5832, 0.7563, 0.5832, 0.9937, 0.5063, 0.9937, 0.5063, 0.7563, 0.6625, 0.7563, 0.6625, 0.9937, 0.5855, 0.9937, 0.5855, 0.7563, 0.9678, 0.8736, 0.9259, 0.838, 0.9419, 0.8231, 0.7995, 0.8705, 0.8067, 0.8962, 0.7563, 0.8697, 0.9678, 0.8736, 0.9419, 0.8231, 0.9937, 0.8231, 0.8527, 0.8962, 0.8411, 0.842, 0.8915, 0.8521, 0.8527, 0.8962, 0.8915, 0.8521, 0.9031, 0.8697, 0.7995, 0.8705, 0.7563, 0.8697, 0.7563, 0.8105, 0.8378, 0.8533, 0.7995, 0.8705, 0.8067, 0.8003, 0.9937, 0.8231, 0.9419, 0.8231, 0.9678, 0.7563, 0.8915, 0.8521, 0.8411, 0.842, 0.8844, 0.782, 0.9678, 0.9937, 0.9259, 0.9846, 0.9419, 0.9269, 0.7995, 0.8705, 0.7563, 0.8105, 0.8067, 0.8003, 0.9419, 0.8231, 0.9259, 0.7654, 0.9678, 0.7563, 0.8411, 0.842, 0.8411, 0.7827, 0.8844, 0.782, 0.8915, 0.8521, 0.8844, 0.782, 0.9227, 0.7991, 0.9678, 0.9937, 0.9419, 0.9269, 0.9937, 0.9269, 0.8067, 0.8003, 0.7563, 0.8105, 0.7678, 0.7563, 0.8182, 0.7827, 0.8067, 0.8003, 0.7678, 0.7563, 0.8844, 0.782, 0.8411, 0.7827, 0.8915, 0.7563, 0.9419, 0.9269, 0.9259, 0.912, 0.9678, 0.8764, 0.9937, 0.9269, 0.9419, 0.9269, 0.9678, 0.8764, 0.8128, 0.9895, 0.7576, 0.9937, 0.7563, 0.9484, 0.9321, 0.9937, 0.8769, 0.9895, 0.9334, 0.9484, 0.8128, 0.9895, 0.7563, 0.9484, 0.8128, 0.9204, 0.8192, 0.8782, 0.7826, 0.8316, 0.8456, 0.8253, 0.8769, 0.9895, 0.8769, 0.9204, 0.9334, 0.9484, 0.9124, 0.8782, 0.862, 0.868, 0.8883, 0.8028, 0.9638, 0.8782, 0.9124, 0.8782, 0.9513, 0.8091, 0.8128, 0.9204, 0.7563, 0.9484, 0.7576, 0.8819, 0.8456, 0.8253, 0.7826, 0.8316, 0.8067, 0.7563, 0.9334, 0.9484, 0.8769, 0.9204, 0.9321, 0.8819, 0.9124, 0.8782, 0.8883, 0.8028, 0.9513, 0.8091, 0.9924, 0.9937, 0.9372, 0.9553, 0.9937, 0.9273, 0.7826, 0.8316, 0.7563, 0.7664, 0.8067, 0.7563, 0.8456, 0.8253, 0.8067, 0.7563, 0.8581, 0.7563, 0.8179, 0.9937, 0.8166, 0.9273, 0.8731, 0.9553, 0.9513, 0.8091, 0.8883, 0.8028, 0.9249, 0.7563, 0.9937, 0.9273, 0.9372, 0.9553, 0.9372, 0.8862, 0.9924, 0.8819, 0.9937, 0.9273, 0.9372, 0.8862, 0.8166, 0.9273, 0.8179, 0.8819, 0.8731, 0.8862, 0.8731, 0.9553, 0.8166, 0.9273, 0.8731, 0.8862, 0.7242, 0.4757, 0.6531, 0.4757, 0.6531, 0.3765, 0.7242, 0.3765, 0.5773, 0.4938, 0.5063, 0.4937, 0.5063, 0.3765, 0.5773, 0.3765, 0.7437, 0.3555, 0.6727, 0.3555, 0.6727, 0.2562, 0.7437, 0.2563, 0.6507, 0.4937, 0.5797, 0.4937, 0.5797, 0.3765, 0.6507, 0.3765, 0.5871, 0.2562, 0.5871, 0.3735, 0.5063, 0.3735, 0.5063, 0.2562, 0.6703, 0.2562, 0.6703, 0.3735, 0.5895, 0.3735, 0.5895, 0.2562, 0.00625, 0.7437, 0.00625, 0.5063, 0.04017, 0.5063, 0.04017, 0.7437, 0.08037, 0.7437, 0.08037, 0.5063, 0.1143, 0.5063, 0.1143, 0.7437, 0.1174, 0.7437, 0.1174, 0.5063, 0.1514, 0.5063, 0.1514, 0.7437, 0.2238, 0.5063, 0.2438, 0.5183, 0.2238, 0.5303, 0.1916, 0.5257, 0.1916, 0.5108, 0.1545, 0.7437, 0.1545, 0.5063, 0.1884, 0.5063, 0.1884, 0.7437, 0.04331, 0.7437, 0.04331, 0.5063, 0.07723, 0.5063, 0.07723, 0.7437, 0.2437, 0.5436, 0.2238, 0.5556, 0.1916, 0.5511, 0.1916, 0.5362, 0.2238, 0.5316])
me_preserveracke10mesh.materials.append(mat_e10arkpropssharedmaterial)
me_preserveracke10mesh.update()

# ---- objects
ob_preserveracke10 = bpy.data.objects.new('PreserveRackE10', me_preserveracke10mesh)

# ---- transforms, parenting, visibility, modifiers, constraints
ob_preserveracke10.location = (0.0, 0.0, 0.0)

# ---- collection membership
scene.collection.objects.link(ob_preserveracke10)

# ---- scene / render settings (as saved in the file)
scene.frame_start = 1; scene.frame_end = 250; scene.frame_set(1)
scene.render.engine = 'BLENDER_EEVEE_NEXT'
scene.render.bake_bias = 0.0
scene.render.bake_samples = 0
scene.cycles.sampling_pattern = 'TABULATED_SOBOL'
scene.eevee.use_volume_custom_range = False
bpy.context.view_layer.update()

# ---- added for rendering (the .blend has no active camera and no usable light): camera, sun + grey world if the file has none
cam_auto = bpy.data.cameras.new('AutoCamera')
cam_auto.lens = 50.0
cam_auto.sensor_width = 36.0
cam_auto.clip_end = 1000.0
ob_auto_camera = bpy.data.objects.new('AutoCamera', cam_auto)
scene.collection.objects.link(ob_auto_camera)
ob_auto_camera.location = (4.00715, -4.80858, 4.40624)
ob_auto_camera.rotation_euler = (1.09748, -7.21219e-08, 0.694738)
scene.camera = ob_auto_camera
light_auto_sun = bpy.data.lights.new('AutoSun', 'SUN')
light_auto_sun.energy = 3.0
light_auto_sun.angle = 0.0523599
ob_auto_sun = bpy.data.objects.new('AutoSun', light_auto_sun)
scene.collection.objects.link(ob_auto_sun)
ob_auto_sun.rotation_euler = (0.872665, 0.174533, 0.523599)
if scene.world is None:
    world_auto = bpy.data.worlds.new('AutoWorld')
    world_auto.color = (0.3, 0.3, 0.3)
    scene.world = world_auto
bpy.context.view_layer.update()
